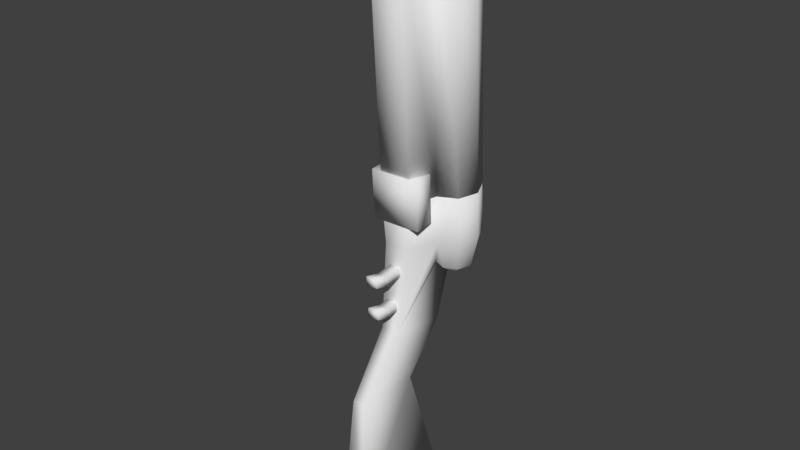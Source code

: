 # Source: v_shortgun.blend  (saved by Blender 2.78.0; exported with 4.5.12 LTS)
import bpy
from mathutils import Matrix  # noqa: F401  (used for matrix-valued properties, if any)

bpy.ops.wm.read_factory_settings(use_empty=True)
scene = bpy.context.scene
scene.name = 'Scene'

# ---- collections
col_collection_1 = bpy.data.collections.new('Collection 1'); scene.collection.children.link(col_collection_1)

# ---- world
world_world = bpy.data.worlds.new('World'); scene.world = world_world
world_world.color = (0.05088, 0.05088, 0.05088)
world_world.use_sun_shadow = False
world_world.sun_shadow_jitter_overblur = 0.0
world_world.cycles.sampling_method = 'MANUAL'

# ---- meshes
me_v_shortgunmesh = bpy.data.meshes.new('v_shortgunMESH')
me_v_shortgunmesh.from_pydata([(0.009109, 0.07479, 0.2054), (0.03829, 0.009733, 0.2014), (0.01827, 0.03556, 0.08759), (0.009985, 0.05443, 0.08875), (0.01719, 0.07374, 0.08988), (0.03609, 0.08219, 0.09033), (0.008894, 0.07896, 0.136), (0.05225, 0.01574, -0.2675), (0.03762, 0.0282, 0.08709), (0.03691, 0.0564, 0.06872), (0.01799, 0.04138, -0.009196), (0.009985, -0.05352, 0.04884), (0.009944, -0.05271, 0.03532), (0.0101, -0.05572, 0.08547), (0.01014, -0.05653, 0.099), (0.01066, -0.07712, 0.05517), (0.009112, -0.02267, 0.05069), (0.06375, 0.07635, 0.2054), (0.07584, 0.0494, 0.2037), (0.06529, 0.0218, 0.2021), (0.03611, 0.08687, 0.2061), (0.02393, -0.02927, 0.1991), (0.01443, -0.04136, 0.004881), (0.014, -0.1081, -0.08124), (0.06353, 0.08051, 0.1359), (0.06508, 0.02597, 0.1326), (0.07562, 0.05356, 0.1343), (0.05544, 0.07483, 0.08983), (0.01986, -0.02522, 0.1297), (0.03589, 0.09103, 0.1366), (0.03808, 0.0139, 0.132), (0.01967, -0.02016, -0.07599), (0.0639, 0.05597, 0.08867), (0.05652, 0.03665, 0.08754), (0.01082, -0.08013, 0.1053), (0.01078, -0.07932, 0.0918), (0.009226, -0.02486, 0.08733), (0.009267, -0.02568, 0.1009), (0.01062, -0.07631, 0.04164), (0.00907, -0.02186, 0.03717), (-0.01302, 0.07417, 0.2055), (-0.04066, 0.08469, 0.2062), (-0.03848, 0.007554, 0.2015), (-0.02027, 0.03447, 0.08764), (-0.01306, 0.05378, 0.08878), (-0.02135, 0.07265, 0.08994), (-0.0407, 0.08001, 0.09044), (-0.01324, 0.07833, 0.136), (-0.01526, -0.1276, -0.2759), (-0.05406, 0.01273, -0.2674), (-0.03917, 0.02602, 0.0872), (-0.04011, 0.05421, 0.06882), (-0.02059, 0.04028, -0.009142), (-0.007053, -0.054, 0.04887), (-0.007094, -0.05319, 0.03534), (-0.006939, -0.0562, 0.0855), (-0.006897, -0.05701, 0.09902), (-0.006374, -0.07761, 0.05519), (-0.007926, -0.02315, 0.05072), (-0.001178, 0.02389, -0.2669), (-0.001719, 0.05563, -0.00828), (-0.06766, 0.07261, 0.2055), (-0.0782, 0.04502, 0.2039), (-0.06612, 0.01807, 0.2023), (-0.02193, -0.03057, 0.1992), (-0.0123, -0.04212, 0.004918), (-0.008327, -0.1088, -0.08121), (-0.06787, 0.07678, 0.1361), (-0.06633, 0.02224, 0.1328), (-0.07842, 0.04919, 0.1345), (-0.0596, 0.07156, 0.08999), (-0.01829, -0.0263, 0.1298), (-0.04087, 0.08885, 0.1367), (-0.03869, 0.01172, 0.1321), (-0.01896, -0.02126, -0.07593), (-0.06698, 0.05225, 0.08885), (-0.05852, 0.03339, 0.0877), (-0.006218, -0.08061, 0.1053), (-0.00626, -0.0798, 0.09182), (-0.007812, -0.02535, 0.08735), (-0.00777, -0.02616, 0.1009), (-0.006416, -0.0768, 0.04167), (-0.007968, -0.02234, 0.03719), (0.02145, -0.1266, -0.276), (0.0001131, -0.01219, -0.07545), (0.01218, -0.002696, 0.5887), (0.03982, -0.01322, 0.588), (0.009441, 0.07498, 0.2061), (0.06527, 0.0534, 0.5919), (0.03775, 0.06006, 0.5924), (0.004184, 0.02437, 0.5903), (0.01484, 0.0001089, 0.5888), (0.06401, 0.001505, 0.5888), (0.0735, 0.02634, 0.5902), (0.06262, 0.05059, 0.5917), (0.03737, 0.0673, 0.4716), (0.01446, 0.007347, 0.4681), (0.03934, -0.002121, 0.4675), (0.06364, 0.008743, 0.4681), (0.03764, 0.06392, 0.5926), (0.01064, 0.05184, 0.592), (0.06682, -0.001145, 0.5886), (0.07736, 0.02645, 0.5902), (0.01345, 0.0492, 0.5918), (0.03971, -0.009359, 0.5882), (0.01307, 0.05643, 0.4711), (0.00381, 0.03161, 0.4696), (0.07313, 0.03358, 0.4695), (0.06225, 0.05783, 0.471), (0.02542, -0.05148, 0.5733), (0.03862, 0.009917, 0.2022), (0.06408, 0.07653, 0.2061), (0.07617, 0.04958, 0.2044), (0.06562, 0.02199, 0.2028), (0.03644, 0.08705, 0.2068), (0.02426, -0.02909, 0.1999), (-0.009951, -0.003324, 0.5887), (-0.03695, -0.0154, 0.5881), (-0.01269, 0.07435, 0.2062), (-0.06613, 0.04967, 0.5921), (-0.03903, 0.05788, 0.5925), (-0.003499, 0.02415, 0.5903), (-0.01276, -0.0006746, 0.5889), (-0.06194, -0.002071, 0.589), (-0.07282, 0.02218, 0.5904), (-0.06333, 0.04702, 0.5919), (-0.0394, 0.06512, 0.4718), (-0.01314, 0.006564, 0.4682), (-0.03744, -0.0043, 0.4676), (-0.06231, 0.005168, 0.4682), (-0.001028, 0.07261, 0.5917), (-0.03913, 0.06174, 0.5927), (-0.01149, 0.05122, 0.592), (-0.06459, -0.004875, 0.5888), (-0.04033, 0.08487, 0.2069), (-0.07668, 0.02207, 0.5904), (-0.01415, 0.04841, 0.5918), (-0.03706, -0.01154, 0.5883), (-0.01453, 0.05565, 0.4711), (-0.003873, 0.03139, 0.4696), (-0.07319, 0.02942, 0.4697), (-0.0637, 0.05425, 0.4712), (-0.02044, -0.05278, 0.5734), (-0.0006087, 0.05498, 0.5338), (-0.03815, 0.007737, 0.2023), (-0.06733, 0.0728, 0.2063), (-0.07787, 0.04521, 0.2046), (-0.06578, 0.01826, 0.203), (-0.0216, -0.03039, 0.1999), (-0.03401, -0.03493, 0.2364), (-0.03423, -0.03061, 0.1645), (0.0378, -0.02857, 0.1644), (0.03802, -0.03288, 0.2363), (-0.03485, -0.005278, 0.2382), (-0.03507, -0.0009655, 0.1662), (0.03696, 0.001079, 0.1661), (0.03718, -0.003234, 0.2381)], [], [(4, 5, 9), (8, 2, 9), (2, 3, 9), (9, 3, 4), (3, 10, 4), (18, 19, 25, 26), (17, 18, 26, 24), (20, 17, 24, 29), (24, 26, 32, 27), (26, 25, 33, 32), (30, 28, 22), (25, 30, 8, 33), (6, 29, 5, 4), (2, 30, 22), (19, 1, 30, 25), (22, 10, 3, 2), (1, 21, 28, 30), (29, 24, 27, 5), (33, 8, 9), (27, 32, 9), (5, 27, 9), (32, 33, 9), (31, 10, 22, 23), (8, 30, 2), (39, 16, 11, 12), (36, 37, 14, 13), (12, 11, 15, 38), (13, 14, 34, 35), (17, 20, 0, 1, 19, 18), (45, 51, 46), (50, 51, 43), (43, 51, 44), (51, 45, 44), (44, 45, 52), (62, 69, 68, 63), (61, 67, 69, 62), (67, 70, 75, 69), (69, 75, 76, 68), (73, 65, 71), (68, 76, 50, 73), (47, 45, 46, 72), (43, 65, 73), (63, 68, 73, 42), (65, 43, 44, 52), (42, 73, 71, 64), (72, 46, 70, 67), (76, 51, 50), (70, 51, 75), (46, 51, 70), (75, 51, 76), (23, 83, 31), (74, 66, 65, 52), (50, 43, 73), (82, 54, 53, 58), (79, 55, 56, 80), (54, 81, 57, 53), (55, 78, 77, 56), (6, 4, 45, 47), (60, 52, 45), (60, 4, 10), (60, 45, 4), (60, 84, 74, 52), (60, 10, 31, 84), (59, 49, 74, 84), (59, 84, 31, 7), (7, 49, 59), (66, 48, 83, 23), (48, 49, 7, 83), (21, 64, 71, 28), (28, 71, 65, 22), (22, 65, 66, 23), (14, 37, 80, 56), (34, 14, 56, 77), (35, 34, 77, 78), (13, 35, 78, 55), (13, 55, 79, 36), (15, 11, 53, 57), (12, 38, 81, 54), (38, 15, 57, 81), (11, 16, 58, 53), (12, 54, 82, 39), (0, 20, 29, 6), (31, 83, 7), (21, 1, 42, 64), (41, 72, 67, 61), (40, 47, 72, 41), (0, 6, 47, 40), (41, 61, 62, 63, 42, 40), (40, 42, 1, 0), (66, 74, 48), (48, 74, 49), (113, 101, 86, 110), (88, 99, 89, 94), (102, 88, 94, 93), (101, 102, 93, 92), (86, 101, 92, 104), (99, 100, 103, 89), (85, 86, 104, 91), (94, 89, 95, 108), (93, 94, 108, 107), (92, 93, 107, 98), (104, 92, 98, 97), (89, 103, 105, 95), (103, 90, 106, 105), (90, 91, 96, 106), (91, 104, 97, 96), (147, 144, 117, 133), (132, 118, 134, 131), (119, 125, 120, 131), (135, 124, 125, 119), (133, 123, 124, 135), (117, 137, 123, 133), (131, 120, 136, 132), (116, 122, 137, 117), (125, 141, 126, 120), (124, 140, 141, 125), (123, 129, 140, 124), (137, 128, 129, 123), (120, 126, 138, 136), (136, 138, 139, 121), (121, 139, 127, 122), (122, 127, 128, 137), (134, 118, 144, 147, 146, 145), (128, 127, 139, 138, 126, 141, 140, 129), (115, 148, 144, 110), (144, 118, 87, 110), (97, 98, 107, 108, 95, 105, 106, 96), (90, 103, 136, 121), (103, 100, 132, 136), (91, 90, 121, 122), (91, 122, 116, 85), (86, 85, 116, 117), (86, 117, 142, 109), (148, 115, 109, 142), (109, 115, 110, 86), (142, 117, 144, 148), (130, 132, 100), (143, 130, 100), (143, 132, 130), (102, 101, 113, 112), (88, 111, 114, 99), (88, 102, 112, 111), (100, 99, 114, 87), (135, 146, 147, 133), (119, 131, 134, 145), (119, 145, 146, 135), (111, 112, 113, 110, 87, 114), (143, 100, 87), (132, 143, 118), (87, 118, 143), (153, 154, 150, 149), (154, 155, 151, 150), (155, 156, 152, 151), (156, 153, 149, 152), (149, 150, 151, 152), (156, 155, 154, 153)])
me_v_shortgunmesh.polygons.foreach_set('use_smooth', [True] * 156)
_uv = me_v_shortgunmesh.uv_layers.new(name='UVMap')
_uv.uv.foreach_set('vector', [0.7788, 0.8458, 0.7704, 0.8237, 0.807, 0.8149, 0.8409, 0.8323, 0.8272, 0.8515, 0.807, 0.8149, 0.8272, 0.8515, 0.8021, 0.8563, 0.807, 0.8149, 0.807, 0.8149, 0.8021, 0.8563, 0.7788, 0.8458, 0.2198, 0.8633, 0.2087, 0.7778, 0.2379, 0.8633, 0.9749, 0.7827, 0.9749, 0.8193, 0.892, 0.8193, 0.892, 0.7827, 0.6436, 0.7949, 0.6436, 0.7595, 0.7261, 0.7595, 0.7261, 0.7949, 0.6436, 0.8292, 0.6436, 0.7949, 0.7261, 0.7949, 0.7261, 0.8292, 0.7261, 0.7949, 0.7261, 0.7595, 0.7816, 0.7827, 0.7716, 0.803, 0.892, 0.7827, 0.892, 0.8193, 0.8446, 0.8114, 0.8392, 0.789, 0.1796, 0.9022, 0.1397, 0.9022, 0.1397, 0.7885, 0.892, 0.8193, 0.892, 0.8553, 0.8409, 0.8323, 0.8446, 0.8114, 0.7261, 0.863, 0.7261, 0.8292, 0.7704, 0.8237, 0.7788, 0.8458, 0.2018, 0.8633, 0.1796, 0.9022, 0.1397, 0.7885, 0.9749, 0.8193, 0.9749, 0.8553, 0.892, 0.8553, 0.892, 0.8193, 0.1397, 0.7885, 0.2087, 0.7778, 0.2198, 0.8633, 0.2018, 0.8633, 0.1796, 0.9629, 0.1397, 0.9629, 0.1397, 0.9022, 0.1796, 0.9022, 0.7261, 0.8292, 0.7261, 0.7949, 0.7716, 0.803, 0.7704, 0.8237, 0.8446, 0.8114, 0.8409, 0.8323, 0.807, 0.8149, 0.7716, 0.803, 0.7816, 0.7827, 0.807, 0.8149, 0.7704, 0.8237, 0.7716, 0.803, 0.807, 0.8149, 0.8392, 0.789, 0.8446, 0.8114, 0.807, 0.8149, 0.1037, 0.6584, 0.1037, 0.723, 0.05377, 0.7275, 0.04458, 0.6584, 0.8409, 0.8323, 0.892, 0.8553, 0.8272, 0.8515, 0.4764, 0.8245, 0.4764, 0.844, 0.4316, 0.844, 0.4316, 0.8245, 0.4764, 0.9249, 0.4764, 0.9444, 0.4316, 0.9444, 0.4316, 0.9249, 0.4316, 0.8245, 0.4316, 0.844, 0.3959, 0.844, 0.4012, 0.8245, 0.4316, 0.9249, 0.4316, 0.9444, 0.3959, 0.9444, 0.4012, 0.9249, 0.4726, 0.6978, 0.4322, 0.7145, 0.3918, 0.6978, 0.4322, 0.6003, 0.4726, 0.617, 0.4893, 0.6574, 0.8373, 0.9588, 0.8122, 0.926, 0.8475, 0.9377, 0.7773, 0.9401, 0.8122, 0.926, 0.7891, 0.9603, 0.7891, 0.9603, 0.8122, 0.926, 0.8134, 0.9672, 0.8122, 0.926, 0.8373, 0.9588, 0.8134, 0.9672, 0.02916, 0.8634, 0.01109, 0.8634, 0.04021, 0.7778, 0.6436, 0.882, 0.7261, 0.882, 0.7261, 0.9172, 0.6436, 0.9172, 0.9749, 0.9172, 0.892, 0.9172, 0.892, 0.882, 0.9749, 0.882, 0.892, 0.9172, 0.8481, 0.9173, 0.84, 0.8964, 0.892, 0.882, 0.7261, 0.882, 0.7827, 0.8976, 0.7754, 0.9192, 0.7261, 0.9172, 0.06929, 0.9022, 0.1089, 0.7885, 0.1089, 0.9022, 0.7261, 0.9172, 0.7754, 0.9192, 0.7773, 0.9401, 0.7261, 0.955, 0.892, 0.9792, 0.8373, 0.9588, 0.8475, 0.9377, 0.892, 0.9507, 0.04718, 0.8634, 0.1089, 0.7885, 0.06929, 0.9022, 0.6436, 0.9172, 0.7261, 0.9172, 0.7261, 0.955, 0.6436, 0.955, 0.1089, 0.7885, 0.04718, 0.8634, 0.02916, 0.8634, 0.04021, 0.7778, 0.06929, 0.9629, 0.06929, 0.9022, 0.1089, 0.9022, 0.1089, 0.9629, 0.892, 0.9507, 0.8475, 0.9377, 0.8481, 0.9173, 0.892, 0.9172, 0.7754, 0.9192, 0.8122, 0.926, 0.7773, 0.9401, 0.8481, 0.9173, 0.8122, 0.926, 0.84, 0.8964, 0.8475, 0.9377, 0.8122, 0.926, 0.8481, 0.9173, 0.7827, 0.8976, 0.8122, 0.926, 0.7754, 0.9192, 0.04458, 0.6584, 0.01608, 0.5414, 0.1037, 0.6584, 0.1331, 0.6584, 0.194, 0.6584, 0.1818, 0.7275, 0.1331, 0.7234, 0.7773, 0.9401, 0.7891, 0.9603, 0.7261, 0.955, 0.4764, 0.8006, 0.4316, 0.8006, 0.4316, 0.7815, 0.4764, 0.7815, 0.4764, 0.901, 0.4316, 0.901, 0.4316, 0.8819, 0.4764, 0.8819, 0.4316, 0.8006, 0.4012, 0.8006, 0.3959, 0.7815, 0.4316, 0.7815, 0.4316, 0.901, 0.4012, 0.901, 0.3959, 0.8819, 0.4316, 0.8819, 0.3068, 0.9109, 0.2997, 0.8706, 0.3331, 0.8706, 0.326, 0.9109, 0.3164, 0.784, 0.3372, 0.7802, 0.3331, 0.8706, 0.3164, 0.784, 0.2997, 0.8706, 0.2956, 0.7802, 0.3164, 0.784, 0.3331, 0.8706, 0.2997, 0.8706, 0.1184, 0.7255, 0.1184, 0.6584, 0.1331, 0.6584, 0.1331, 0.7234, 0.1184, 0.7255, 0.1037, 0.723, 0.1037, 0.6584, 0.1184, 0.6584, 0.1184, 0.5276, 0.1475, 0.5276, 0.1331, 0.6584, 0.1184, 0.6584, 0.1184, 0.5276, 0.1184, 0.6584, 0.1037, 0.6584, 0.08953, 0.5276, 0.4979, 0.9404, 0.6126, 0.9404, 0.5553, 0.9509, 0.194, 0.6584, 0.2206, 0.5414, 0.2397, 0.546, 0.2072, 0.6584, 0.5751, 0.7877, 0.6126, 0.9404, 0.4979, 0.9404, 0.5354, 0.7877, 0.1397, 0.9629, 0.1089, 0.9629, 0.1089, 0.9022, 0.1397, 0.9022, 0.1397, 0.9022, 0.1089, 0.9022, 0.1089, 0.7885, 0.1397, 0.7885, 0.1936, 0.7288, 0.1818, 0.7275, 0.194, 0.6584, 0.2072, 0.6584, 0.4316, 0.9444, 0.4764, 0.9444, 0.4764, 0.9693, 0.4316, 0.9693, 0.3959, 0.9444, 0.4316, 0.9444, 0.4316, 0.9693, 0.3959, 0.9693, 0.4819, 0.5329, 0.4819, 0.5574, 0.451, 0.5574, 0.451, 0.5329, 0.4316, 0.9249, 0.4012, 0.9249, 0.4012, 0.901, 0.4316, 0.901, 0.4316, 0.9249, 0.4316, 0.901, 0.4764, 0.901, 0.4764, 0.9249, 0.3959, 0.844, 0.4316, 0.844, 0.4316, 0.8689, 0.3959, 0.8689, 0.4316, 0.8245, 0.4012, 0.8245, 0.4012, 0.8006, 0.4316, 0.8006, 0.3058, 0.5331, 0.3058, 0.5576, 0.2749, 0.5576, 0.2749, 0.5331, 0.4316, 0.844, 0.4764, 0.844, 0.4764, 0.8689, 0.4316, 0.8689, 0.4316, 0.8245, 0.4316, 0.8006, 0.4764, 0.8006, 0.4764, 0.8245, 0.6436, 0.863, 0.6436, 0.8292, 0.7261, 0.8292, 0.7261, 0.863, 0.1037, 0.6584, 0.01608, 0.5414, 0.08953, 0.5276, 0.4093, 0.5431, 0.4322, 0.6003, 0.3186, 0.6003, 0.3415, 0.5431, 0.9749, 0.9507, 0.892, 0.9507, 0.892, 0.9172, 0.9749, 0.9172, 0.9749, 0.9885, 0.892, 0.9792, 0.892, 0.9507, 0.9749, 0.9507, 0.3068, 0.9713, 0.3068, 0.9109, 0.326, 0.9109, 0.326, 0.9713, 0.3186, 0.7145, 0.2782, 0.6978, 0.2615, 0.6574, 0.2782, 0.617, 0.3186, 0.6003, 0.359, 0.6978, 0.359, 0.6978, 0.3186, 0.6003, 0.4322, 0.6003, 0.3918, 0.6978, 0.194, 0.6584, 0.1331, 0.6584, 0.2206, 0.5414, 0.2206, 0.5414, 0.1331, 0.6584, 0.1475, 0.5276, 0.68, 0.04171, 0.68, 0.433, 0.6502, 0.433, 0.6502, 0.04171, 0.4683, 0.1665, 0.4276, 0.1833, 0.4276, 0.1776, 0.4642, 0.1624, 0.4851, 0.1258, 0.4683, 0.1665, 0.4642, 0.1624, 0.4794, 0.1258, 0.4683, 0.08517, 0.4851, 0.1258, 0.4794, 0.1258, 0.4642, 0.08924, 0.4276, 0.06833, 0.4683, 0.08517, 0.4642, 0.08924, 0.4276, 0.07408, 0.4276, 0.1833, 0.387, 0.1665, 0.391, 0.1624, 0.4276, 0.1776, 0.387, 0.08517, 0.4276, 0.06833, 0.4276, 0.07408, 0.391, 0.08924, 0.8022, 0.7366, 0.7823, 0.7366, 0.7823, 0.6466, 0.8022, 0.6466, 0.822, 0.7366, 0.8022, 0.7366, 0.8022, 0.6466, 0.822, 0.6466, 0.8418, 0.7366, 0.822, 0.7366, 0.822, 0.6466, 0.8418, 0.6466, 0.8616, 0.7366, 0.8418, 0.7366, 0.8418, 0.6466, 0.8616, 0.6466, 0.9407, 0.7366, 0.9208, 0.7366, 0.9208, 0.6466, 0.9407, 0.6466, 0.9208, 0.7366, 0.9011, 0.7366, 0.9011, 0.6466, 0.9208, 0.6466, 0.9011, 0.7366, 0.8814, 0.7366, 0.8814, 0.6466, 0.9011, 0.6466, 0.8814, 0.7366, 0.8616, 0.7366, 0.8616, 0.6466, 0.8814, 0.6466, 0.941, 0.04171, 0.9709, 0.04171, 0.9709, 0.433, 0.941, 0.433, 0.8215, 0.433, 0.8215, 0.04171, 0.8514, 0.04171, 0.8514, 0.433, 0.2727, 0.1665, 0.2768, 0.1624, 0.3134, 0.1776, 0.3134, 0.1833, 0.2559, 0.1258, 0.2616, 0.1258, 0.2768, 0.1624, 0.2727, 0.1665, 0.2727, 0.08517, 0.2768, 0.08924, 0.2616, 0.1258, 0.2559, 0.1258, 0.3134, 0.06833, 0.3134, 0.07408, 0.2768, 0.08924, 0.2727, 0.08517, 0.3134, 0.1833, 0.3134, 0.1776, 0.35, 0.1624, 0.354, 0.1665, 0.354, 0.08517, 0.35, 0.08924, 0.3134, 0.07408, 0.3134, 0.06833, 0.918, 0.6073, 0.918, 0.5174, 0.9378, 0.5174, 0.9378, 0.6073, 0.8982, 0.6073, 0.8982, 0.5174, 0.918, 0.5174, 0.918, 0.6073, 0.8783, 0.6073, 0.8783, 0.5174, 0.8982, 0.5174, 0.8982, 0.6073, 0.8585, 0.6073, 0.8585, 0.5174, 0.8783, 0.5174, 0.8783, 0.6073, 0.7795, 0.6073, 0.7795, 0.5174, 0.7993, 0.5174, 0.7993, 0.6073, 0.7993, 0.6073, 0.7993, 0.5174, 0.819, 0.5174, 0.819, 0.6073, 0.819, 0.6073, 0.819, 0.5174, 0.8387, 0.5174, 0.8387, 0.6073, 0.8387, 0.6073, 0.8387, 0.5174, 0.8585, 0.5174, 0.8585, 0.6073, 0.4295, 0.4644, 0.3889, 0.4476, 0.4295, 0.3494, 0.4702, 0.3662, 0.487, 0.4069, 0.4702, 0.4476, 0.5244, 0.6759, 0.5462, 0.6542, 0.5769, 0.6544, 0.5988, 0.6759, 0.5988, 0.7067, 0.577, 0.7285, 0.5462, 0.7285, 0.5244, 0.7067, 0.3383, 0.2919, 0.4065, 0.2919, 0.4295, 0.3494, 0.3153, 0.3494, 0.4295, 0.3494, 0.3889, 0.4476, 0.3559, 0.4476, 0.3153, 0.3494, 0.6464, 0.7058, 0.6464, 0.675, 0.6682, 0.6532, 0.699, 0.6532, 0.7208, 0.675, 0.7208, 0.7058, 0.6989, 0.7274, 0.6682, 0.7276, 0.3762, 0.1258, 0.391, 0.1624, 0.35, 0.1624, 0.3648, 0.1258, 0.391, 0.1624, 0.387, 0.1665, 0.354, 0.1665, 0.35, 0.1624, 0.391, 0.08924, 0.3762, 0.1258, 0.3648, 0.1258, 0.35, 0.08924, 0.391, 0.08924, 0.35, 0.08924, 0.354, 0.08517, 0.387, 0.08517, 0.1629, 0.4757, 0.1329, 0.4882, 0.1085, 0.4882, 0.0784, 0.4757, 0.1629, 0.4757, 0.0784, 0.4757, 0.09542, 0.4311, 0.1459, 0.4311, 0.09542, 0.01924, 0.1459, 0.01924, 0.1459, 0.4311, 0.09542, 0.4311, 0.1459, 0.4311, 0.1459, 0.01924, 0.1917, 0.01924, 0.1917, 0.4447, 0.09542, 0.4311, 0.0496, 0.4447, 0.0496, 0.01924, 0.09542, 0.01924, 0.3705, 0.1979, 0.354, 0.1665, 0.387, 0.1665, 0.8105, 0.3803, 0.8105, 0.433, 0.7995, 0.433, 0.8105, 0.3803, 0.8215, 0.433, 0.8105, 0.433, 0.7099, 0.433, 0.68, 0.433, 0.68, 0.04171, 0.7099, 0.04171, 0.7398, 0.433, 0.7398, 0.04171, 0.7696, 0.04171, 0.7696, 0.433, 0.7398, 0.433, 0.7099, 0.433, 0.7099, 0.04171, 0.7398, 0.04171, 0.7995, 0.433, 0.7696, 0.433, 0.7696, 0.04171, 0.7995, 0.04171, 0.9111, 0.433, 0.9111, 0.04171, 0.941, 0.04171, 0.941, 0.433, 0.8813, 0.433, 0.8514, 0.433, 0.8514, 0.04171, 0.8813, 0.04171, 0.8813, 0.433, 0.8813, 0.04171, 0.9111, 0.04171, 0.9111, 0.433, 0.2746, 0.4476, 0.2578, 0.4069, 0.2746, 0.3662, 0.3153, 0.3494, 0.3559, 0.4476, 0.3153, 0.4644, 0.8105, 0.3803, 0.7995, 0.433, 0.7995, 0.04171, 0.8215, 0.433, 0.8105, 0.3803, 0.8215, 0.04171, 0.7995, 0.04171, 0.8215, 0.04171, 0.8105, 0.3803, 0.5393, 0.4194, 0.5393, 0.3003, 0.5884, 0.3003, 0.5884, 0.4194, 0.6225, 0.5986, 0.6225, 0.5236, 0.6534, 0.5236, 0.6534, 0.5986, 0.5909, 0.06922, 0.5909, 0.1883, 0.5418, 0.1883, 0.5418, 0.06922, 0.5474, 0.5236, 0.5474, 0.5986, 0.5165, 0.5986, 0.5165, 0.5236, 0.7284, 0.5986, 0.6534, 0.5986, 0.6534, 0.5236, 0.7284, 0.5236, 0.5474, 0.5236, 0.6225, 0.5236, 0.6225, 0.5986, 0.5474, 0.5986])
_ca = me_v_shortgunmesh.color_attributes.new('Col', 'BYTE_COLOR', 'CORNER')
_ca.data.foreach_set('color', [1.0, 1.0, 1.0, 1.0, 1.0, 1.0, 1.0, 1.0, 1.0, 1.0, 1.0, 1.0, 1.0, 1.0, 1.0, 1.0, 1.0, 1.0, 1.0, 1.0, 1.0, 1.0, 1.0, 1.0, 1.0, 1.0, 1.0, 1.0, 1.0, 1.0, 1.0, 1.0, 1.0, 1.0, 1.0, 1.0, 1.0, 1.0, 1.0, 1.0, 1.0, 1.0, 1.0, 1.0, 1.0, 1.0, 1.0, 1.0, 1.0, 1.0, 1.0, 1.0, 1.0, 1.0, 1.0, 1.0, 1.0, 1.0, 1.0, 1.0, 1.0, 1.0, 1.0, 1.0, 1.0, 1.0, 1.0, 1.0, 1.0, 1.0, 1.0, 1.0, 1.0, 1.0, 1.0, 1.0, 1.0, 1.0, 1.0, 1.0, 1.0, 1.0, 1.0, 1.0, 1.0, 1.0, 1.0, 1.0, 1.0, 1.0, 1.0, 1.0, 1.0, 1.0, 1.0, 1.0, 1.0, 1.0, 1.0, 1.0, 1.0, 1.0, 1.0, 1.0, 1.0, 1.0, 1.0, 1.0, 1.0, 1.0, 1.0, 1.0, 1.0, 1.0, 1.0, 1.0, 1.0, 1.0, 1.0, 1.0, 1.0, 1.0, 1.0, 1.0, 1.0, 1.0, 1.0, 1.0, 1.0, 1.0, 1.0, 1.0, 1.0, 1.0, 1.0, 1.0, 1.0, 1.0, 1.0, 1.0, 1.0, 1.0, 1.0, 1.0, 1.0, 1.0, 1.0, 1.0, 1.0, 1.0, 1.0, 1.0, 1.0, 1.0, 1.0, 1.0, 1.0, 1.0, 1.0, 1.0, 1.0, 1.0, 1.0, 1.0, 1.0, 1.0, 1.0, 1.0, 1.0, 1.0, 1.0, 1.0, 1.0, 1.0, 1.0, 1.0, 1.0, 1.0, 1.0, 1.0, 1.0, 1.0, 1.0, 1.0, 1.0, 1.0, 1.0, 1.0, 1.0, 1.0, 1.0, 1.0, 1.0, 1.0, 1.0, 1.0, 1.0, 1.0, 1.0, 1.0, 1.0, 1.0, 1.0, 1.0, 1.0, 1.0, 1.0, 1.0, 1.0, 1.0, 1.0, 1.0, 1.0, 1.0, 1.0, 1.0, 1.0, 1.0, 1.0, 1.0, 1.0, 1.0, 1.0, 1.0, 1.0, 1.0, 1.0, 1.0, 1.0, 1.0, 1.0, 1.0, 1.0, 1.0, 1.0, 1.0, 1.0, 1.0, 1.0, 1.0, 1.0, 1.0, 1.0, 1.0, 1.0, 1.0, 1.0, 1.0, 1.0, 1.0, 1.0, 1.0, 1.0, 1.0, 1.0, 1.0, 1.0, 1.0, 1.0, 1.0, 1.0, 1.0, 1.0, 1.0, 1.0, 1.0, 1.0, 1.0, 1.0, 1.0, 1.0, 1.0, 1.0, 1.0, 1.0, 1.0, 1.0, 1.0, 1.0, 1.0, 1.0, 1.0, 1.0, 1.0, 1.0, 1.0, 1.0, 1.0, 1.0, 1.0, 1.0, 1.0, 1.0, 1.0, 1.0, 1.0, 1.0, 1.0, 1.0, 1.0, 1.0, 1.0, 1.0, 1.0, 1.0, 1.0, 1.0, 1.0, 1.0, 1.0, 1.0, 1.0, 1.0, 1.0, 1.0, 1.0, 1.0, 1.0, 1.0, 1.0, 1.0, 1.0, 1.0, 1.0, 1.0, 1.0, 1.0, 1.0, 1.0, 1.0, 1.0, 1.0, 1.0, 1.0, 1.0, 1.0, 1.0, 1.0, 1.0, 1.0, 1.0, 1.0, 1.0, 1.0, 1.0, 1.0, 1.0, 1.0, 1.0, 1.0, 1.0, 1.0, 1.0, 1.0, 1.0, 1.0, 1.0, 1.0, 1.0, 1.0, 1.0, 1.0, 1.0, 1.0, 1.0, 1.0, 1.0, 1.0, 1.0, 1.0, 1.0, 1.0, 1.0, 1.0, 1.0, 1.0, 1.0, 1.0, 1.0, 1.0, 1.0, 1.0, 1.0, 1.0, 1.0, 1.0, 1.0, 1.0, 1.0, 1.0, 1.0, 1.0, 1.0, 1.0, 1.0, 1.0, 1.0, 1.0, 1.0, 1.0, 1.0, 1.0, 1.0, 1.0, 1.0, 1.0, 1.0, 1.0, 1.0, 1.0, 1.0, 1.0, 1.0, 1.0, 1.0, 1.0, 1.0, 1.0, 1.0, 1.0, 1.0, 1.0, 1.0, 1.0, 1.0, 1.0, 1.0, 1.0, 1.0, 1.0, 1.0, 1.0, 1.0, 1.0, 1.0, 1.0, 1.0, 1.0, 1.0, 1.0, 1.0, 1.0, 1.0, 1.0, 1.0, 1.0, 1.0, 1.0, 1.0, 1.0, 1.0, 1.0, 1.0, 1.0, 1.0, 1.0, 1.0, 1.0, 1.0, 1.0, 1.0, 1.0, 1.0, 1.0, 1.0, 1.0, 1.0, 1.0, 1.0, 1.0, 1.0, 1.0, 1.0, 1.0, 1.0, 1.0, 1.0, 1.0, 1.0, 1.0, 1.0, 1.0, 1.0, 1.0, 1.0, 1.0, 1.0, 1.0, 1.0, 1.0, 1.0, 1.0, 1.0, 1.0, 1.0, 1.0, 1.0, 1.0, 1.0, 1.0, 1.0, 1.0, 1.0, 1.0, 1.0, 1.0, 1.0, 1.0, 1.0, 1.0, 1.0, 1.0, 1.0, 1.0, 1.0, 1.0, 1.0, 1.0, 1.0, 1.0, 1.0, 1.0, 1.0, 1.0, 1.0, 1.0, 1.0, 1.0, 1.0, 1.0, 1.0, 1.0, 1.0, 1.0, 1.0, 1.0, 1.0, 1.0, 1.0, 1.0, 1.0, 1.0, 1.0, 1.0, 1.0, 1.0, 1.0, 1.0, 1.0, 1.0, 1.0, 1.0, 1.0, 1.0, 1.0, 1.0, 1.0, 1.0, 1.0, 1.0, 1.0, 1.0, 1.0, 1.0, 1.0, 1.0, 1.0, 1.0, 1.0, 1.0, 1.0, 1.0, 1.0, 1.0, 1.0, 1.0, 1.0, 1.0, 1.0, 1.0, 1.0, 1.0, 1.0, 1.0, 1.0, 1.0, 1.0, 1.0, 1.0, 1.0, 1.0, 1.0, 1.0, 1.0, 1.0, 1.0, 1.0, 1.0, 1.0, 1.0, 1.0, 1.0, 1.0, 1.0, 1.0, 1.0, 1.0, 1.0, 1.0, 1.0, 1.0, 1.0, 1.0, 1.0, 1.0, 1.0, 1.0, 1.0, 1.0, 1.0, 1.0, 1.0, 1.0, 1.0, 1.0, 1.0, 1.0, 1.0, 1.0, 1.0, 1.0, 1.0, 1.0, 1.0, 1.0, 1.0, 1.0, 1.0, 1.0, 1.0, 1.0, 1.0, 1.0, 1.0, 1.0, 1.0, 1.0, 1.0, 1.0, 1.0, 1.0, 1.0, 1.0, 1.0, 1.0, 1.0, 1.0, 1.0, 1.0, 1.0, 1.0, 1.0, 1.0, 1.0, 1.0, 1.0, 1.0, 1.0, 1.0, 1.0, 1.0, 1.0, 1.0, 1.0, 1.0, 1.0, 1.0, 1.0, 1.0, 1.0, 1.0, 1.0, 1.0, 1.0, 1.0, 1.0, 1.0, 1.0, 1.0, 1.0, 1.0, 1.0, 1.0, 1.0, 1.0, 1.0, 1.0, 1.0, 1.0, 1.0, 1.0, 1.0, 1.0, 1.0, 1.0, 1.0, 1.0, 1.0, 1.0, 1.0, 1.0, 1.0, 1.0, 1.0, 1.0, 1.0, 1.0, 1.0, 1.0, 1.0, 1.0, 1.0, 1.0, 1.0, 1.0, 1.0, 1.0, 1.0, 1.0, 1.0, 1.0, 1.0, 1.0, 1.0, 1.0, 1.0, 1.0, 1.0, 1.0, 1.0, 1.0, 1.0, 1.0, 1.0, 1.0, 1.0, 1.0, 1.0, 1.0, 1.0, 1.0, 1.0, 1.0, 1.0, 1.0, 1.0, 1.0, 1.0, 1.0, 1.0, 1.0, 1.0, 1.0, 1.0, 1.0, 1.0, 1.0, 1.0, 1.0, 1.0, 1.0, 1.0, 1.0, 1.0, 1.0, 1.0, 1.0, 1.0, 1.0, 1.0, 1.0, 1.0, 1.0, 1.0, 1.0, 1.0, 1.0, 1.0, 1.0, 1.0, 1.0, 1.0, 1.0, 1.0, 1.0, 1.0, 1.0, 1.0, 1.0, 1.0, 1.0, 1.0, 1.0, 1.0, 1.0, 1.0, 1.0, 1.0, 1.0, 1.0, 1.0, 1.0, 1.0, 1.0, 1.0, 1.0, 1.0, 1.0, 1.0, 1.0, 1.0, 1.0, 1.0, 1.0, 1.0, 1.0, 1.0, 1.0, 1.0, 1.0, 1.0, 1.0, 1.0, 1.0, 1.0, 1.0, 1.0, 1.0, 1.0, 1.0, 1.0, 1.0, 1.0, 1.0, 1.0, 1.0, 1.0, 1.0, 1.0, 1.0, 1.0, 1.0, 1.0, 1.0, 1.0, 1.0, 1.0, 1.0, 1.0, 1.0, 1.0, 1.0, 1.0, 1.0, 1.0, 1.0, 1.0, 1.0, 1.0, 1.0, 1.0, 1.0, 1.0, 1.0, 1.0, 1.0, 1.0, 1.0, 1.0, 1.0, 1.0, 1.0, 1.0, 1.0, 1.0, 1.0, 1.0, 1.0, 1.0, 1.0, 1.0, 1.0, 1.0, 1.0, 1.0, 1.0, 1.0, 1.0, 1.0, 1.0, 1.0, 1.0, 1.0, 1.0, 1.0, 1.0, 1.0, 1.0, 1.0, 1.0, 1.0, 1.0, 1.0, 1.0, 1.0, 1.0, 1.0, 1.0, 1.0, 1.0, 1.0, 1.0, 1.0, 1.0, 1.0, 1.0, 1.0, 1.0, 1.0, 1.0, 1.0, 1.0, 1.0, 1.0, 1.0, 1.0, 1.0, 1.0, 1.0, 1.0, 1.0, 1.0, 1.0, 1.0, 1.0, 1.0, 1.0, 1.0, 1.0, 1.0, 1.0, 1.0, 1.0, 1.0, 1.0, 1.0, 1.0, 1.0, 1.0, 1.0, 1.0, 1.0, 1.0, 1.0, 1.0, 1.0, 1.0, 1.0, 1.0, 1.0, 1.0, 1.0, 1.0, 1.0, 1.0, 1.0, 1.0, 1.0, 1.0, 1.0, 1.0, 1.0, 1.0, 1.0, 1.0, 1.0, 1.0, 1.0, 1.0, 1.0, 1.0, 1.0, 1.0, 1.0, 1.0, 1.0, 1.0, 1.0, 1.0, 1.0, 1.0, 1.0, 1.0, 1.0, 1.0, 1.0, 1.0, 1.0, 1.0, 1.0, 1.0, 1.0, 1.0, 1.0, 1.0, 1.0, 1.0, 1.0, 1.0, 1.0, 1.0, 1.0, 1.0, 1.0, 1.0, 1.0, 1.0, 1.0, 1.0, 1.0, 1.0, 1.0, 1.0, 1.0, 1.0, 1.0, 1.0, 1.0, 1.0, 1.0, 1.0, 1.0, 1.0, 1.0, 1.0, 1.0, 1.0, 1.0, 1.0, 1.0, 1.0, 1.0, 1.0, 1.0, 1.0, 1.0, 1.0, 1.0, 1.0, 1.0, 1.0, 1.0, 1.0, 1.0, 1.0, 1.0, 1.0, 1.0, 1.0, 1.0, 1.0, 1.0, 1.0, 1.0, 1.0, 1.0, 1.0, 1.0, 1.0, 1.0, 1.0, 1.0, 1.0, 1.0, 1.0, 1.0, 1.0, 1.0, 1.0, 1.0, 1.0, 1.0, 1.0, 1.0, 1.0, 1.0, 1.0, 1.0, 1.0, 1.0, 1.0, 1.0, 1.0, 1.0, 1.0, 1.0, 1.0, 1.0, 1.0, 1.0, 1.0, 1.0, 1.0, 1.0, 1.0, 1.0, 1.0, 1.0, 1.0, 1.0, 1.0, 1.0, 1.0, 1.0, 1.0, 1.0, 1.0, 1.0, 1.0, 1.0, 1.0, 1.0, 1.0, 1.0, 1.0, 1.0, 1.0, 1.0, 1.0, 1.0, 1.0, 1.0, 1.0, 1.0, 1.0, 1.0, 1.0, 1.0, 1.0, 1.0, 1.0, 1.0, 1.0, 1.0, 1.0, 1.0, 1.0, 1.0, 1.0, 1.0, 1.0, 1.0, 1.0, 1.0, 1.0, 1.0, 1.0, 1.0, 1.0, 1.0, 1.0, 1.0, 1.0, 1.0, 1.0, 1.0, 1.0, 1.0, 1.0, 1.0, 1.0, 1.0, 1.0, 1.0, 1.0, 1.0, 1.0, 1.0, 1.0, 1.0, 1.0, 1.0, 1.0, 1.0, 1.0, 1.0, 1.0, 1.0, 1.0, 1.0, 1.0, 1.0, 1.0, 1.0, 1.0, 1.0, 1.0, 1.0, 1.0, 1.0, 1.0, 1.0, 1.0, 1.0, 1.0, 1.0, 1.0, 1.0, 1.0, 1.0, 1.0, 1.0, 1.0, 1.0, 1.0, 1.0, 1.0, 1.0, 1.0, 1.0, 1.0, 1.0, 1.0, 1.0, 1.0, 1.0, 1.0, 1.0, 1.0, 1.0, 1.0, 1.0, 1.0, 1.0, 1.0, 1.0, 1.0, 1.0, 1.0, 1.0, 1.0, 1.0, 1.0, 1.0, 1.0, 1.0, 1.0, 1.0, 1.0, 1.0, 1.0, 1.0, 1.0, 1.0, 1.0, 1.0, 1.0, 1.0, 1.0, 1.0, 1.0, 1.0, 1.0, 1.0, 1.0, 1.0, 1.0, 1.0, 1.0, 1.0, 1.0, 1.0, 1.0, 1.0, 1.0, 1.0, 1.0, 1.0, 1.0, 1.0, 1.0, 1.0, 1.0, 1.0, 1.0, 1.0, 1.0, 1.0, 1.0, 1.0, 1.0, 1.0, 1.0, 1.0, 1.0, 1.0, 1.0, 1.0, 1.0, 1.0, 1.0, 1.0, 1.0, 1.0, 1.0, 1.0, 1.0, 1.0, 1.0, 1.0, 1.0, 1.0, 1.0, 1.0, 1.0, 1.0, 1.0, 1.0, 1.0, 1.0, 1.0, 1.0, 1.0, 1.0, 1.0, 1.0, 1.0, 1.0, 1.0, 1.0, 1.0, 1.0, 1.0, 1.0, 1.0, 1.0, 1.0, 1.0, 1.0, 1.0, 1.0, 1.0, 1.0, 1.0, 1.0, 1.0, 1.0, 1.0, 1.0, 1.0, 1.0, 1.0, 1.0, 1.0, 1.0, 1.0, 1.0, 1.0, 1.0, 1.0, 1.0, 1.0, 1.0, 1.0, 1.0, 1.0, 1.0, 1.0, 1.0, 1.0, 1.0, 1.0, 1.0, 1.0, 1.0, 1.0, 1.0, 1.0, 1.0, 1.0, 1.0, 1.0, 1.0, 1.0, 1.0, 1.0, 1.0, 1.0, 1.0, 1.0, 1.0, 1.0, 1.0, 1.0, 1.0, 1.0, 1.0, 1.0, 1.0, 1.0, 1.0, 1.0, 1.0, 1.0, 1.0, 1.0, 1.0, 1.0, 1.0, 1.0, 1.0, 1.0, 1.0, 1.0, 1.0, 1.0, 1.0, 1.0, 1.0, 1.0, 1.0, 1.0, 1.0, 1.0, 1.0, 1.0, 1.0, 1.0, 1.0, 1.0, 1.0, 1.0, 1.0, 1.0, 1.0, 1.0, 1.0, 1.0, 1.0, 1.0, 1.0, 1.0, 1.0, 1.0, 1.0, 1.0, 1.0, 1.0, 1.0, 1.0, 1.0, 1.0, 1.0, 1.0, 1.0, 1.0, 1.0, 1.0, 1.0, 1.0, 1.0, 1.0, 1.0, 1.0, 1.0, 1.0, 1.0, 1.0, 1.0, 1.0, 1.0, 1.0, 1.0, 1.0, 1.0, 1.0, 1.0, 1.0, 1.0, 1.0, 1.0, 1.0, 1.0, 1.0, 1.0, 1.0, 1.0, 1.0, 1.0, 1.0, 1.0, 1.0, 1.0, 1.0, 1.0, 1.0, 1.0, 1.0, 1.0, 1.0, 1.0, 1.0, 1.0, 1.0, 1.0, 1.0, 1.0, 1.0, 1.0, 1.0, 1.0, 1.0, 1.0, 1.0, 1.0, 1.0, 1.0, 1.0, 1.0, 1.0, 1.0, 1.0, 1.0, 1.0, 1.0, 1.0, 1.0, 1.0, 1.0, 1.0, 1.0, 1.0, 1.0, 1.0, 1.0, 1.0, 1.0, 1.0, 1.0, 1.0, 1.0, 1.0, 1.0, 1.0, 1.0, 1.0, 1.0, 1.0, 1.0, 1.0, 1.0, 1.0, 1.0, 1.0, 1.0, 1.0, 1.0, 1.0, 1.0, 1.0, 1.0, 1.0, 1.0, 1.0, 1.0, 1.0, 1.0, 1.0, 1.0, 1.0, 1.0, 1.0, 1.0, 1.0, 1.0, 1.0, 1.0, 1.0, 1.0, 1.0, 1.0, 1.0, 1.0, 1.0, 1.0, 1.0, 1.0, 1.0, 1.0, 1.0, 1.0, 1.0, 1.0, 1.0, 1.0, 1.0, 1.0, 1.0, 1.0, 1.0, 1.0, 1.0, 1.0, 1.0, 1.0, 1.0, 1.0, 1.0, 1.0, 1.0, 1.0, 1.0, 1.0, 1.0, 1.0, 1.0, 1.0, 1.0, 1.0, 1.0, 1.0, 1.0, 1.0, 1.0, 1.0, 1.0, 1.0, 1.0, 1.0, 1.0, 1.0, 1.0, 1.0, 1.0, 1.0, 1.0, 1.0, 1.0, 1.0, 1.0, 1.0, 1.0, 1.0, 1.0, 1.0, 1.0, 1.0, 1.0, 1.0, 1.0, 1.0, 1.0, 1.0, 1.0, 1.0, 1.0, 1.0, 1.0, 1.0, 1.0, 1.0, 1.0, 1.0, 1.0, 1.0, 1.0, 1.0, 1.0, 1.0, 1.0, 1.0, 1.0, 1.0, 1.0, 1.0, 1.0, 1.0, 1.0, 1.0, 1.0, 1.0, 1.0, 1.0, 1.0, 1.0, 1.0, 1.0, 1.0, 1.0, 1.0, 1.0, 1.0, 1.0, 1.0, 1.0, 1.0, 1.0, 1.0, 1.0, 1.0, 1.0, 1.0, 1.0, 1.0, 1.0, 1.0, 1.0, 1.0, 1.0, 1.0, 1.0, 1.0, 1.0, 1.0, 1.0, 1.0, 1.0, 1.0, 1.0, 1.0, 1.0, 1.0, 1.0, 1.0, 1.0, 1.0, 1.0, 1.0, 1.0, 1.0, 1.0, 1.0, 1.0, 1.0, 1.0, 1.0, 1.0, 1.0, 1.0, 1.0, 1.0, 1.0, 1.0, 1.0, 1.0, 1.0, 1.0, 1.0, 1.0, 1.0, 1.0, 1.0, 1.0, 1.0, 1.0, 1.0, 1.0, 1.0, 1.0, 1.0, 1.0, 1.0, 1.0, 1.0, 1.0, 1.0, 1.0, 1.0, 1.0, 1.0, 1.0, 1.0, 1.0, 1.0, 1.0, 1.0, 1.0, 1.0, 1.0, 1.0, 1.0, 1.0, 1.0, 1.0, 1.0, 1.0, 1.0, 1.0, 1.0, 1.0, 1.0, 1.0, 1.0, 1.0, 1.0, 1.0, 1.0, 1.0, 1.0, 1.0, 1.0, 1.0, 1.0, 1.0, 1.0, 1.0, 1.0, 1.0, 1.0, 1.0, 1.0, 1.0, 1.0, 1.0, 1.0, 1.0, 1.0, 1.0, 1.0, 1.0, 1.0, 1.0, 1.0, 1.0, 1.0, 1.0, 1.0, 1.0, 1.0, 1.0, 1.0, 1.0, 1.0, 1.0, 1.0, 1.0, 1.0, 1.0, 1.0, 1.0, 1.0, 1.0, 1.0, 1.0, 1.0, 1.0, 1.0, 1.0, 1.0, 1.0, 1.0, 1.0, 1.0, 1.0, 1.0, 1.0, 1.0, 1.0, 1.0, 1.0, 1.0, 1.0, 1.0, 1.0, 1.0, 1.0, 1.0, 1.0, 1.0, 1.0, 1.0, 1.0, 1.0, 1.0, 1.0, 1.0, 1.0, 1.0, 1.0, 1.0, 1.0, 1.0, 1.0, 1.0, 1.0, 1.0, 1.0, 1.0, 1.0, 1.0, 1.0, 1.0, 1.0, 1.0, 1.0, 1.0, 1.0, 1.0, 1.0, 1.0, 1.0, 1.0, 1.0, 1.0, 1.0, 1.0, 1.0, 1.0, 1.0, 1.0, 1.0, 1.0, 1.0, 1.0, 1.0, 1.0, 1.0, 1.0, 1.0, 1.0, 1.0, 1.0, 1.0, 1.0, 1.0, 1.0, 1.0, 1.0, 1.0, 1.0, 1.0, 1.0, 1.0, 1.0, 1.0, 1.0, 1.0, 1.0, 1.0, 1.0, 1.0, 1.0, 1.0, 1.0, 1.0, 1.0, 1.0, 1.0, 1.0, 1.0, 1.0, 1.0, 1.0, 1.0, 1.0, 1.0, 1.0, 1.0, 1.0, 1.0, 1.0, 1.0, 1.0, 1.0, 1.0, 1.0, 1.0, 1.0, 1.0, 1.0, 1.0, 1.0, 1.0, 1.0, 1.0, 1.0, 1.0, 1.0, 1.0, 1.0, 1.0, 1.0, 1.0, 1.0, 1.0, 1.0, 1.0, 1.0, 1.0, 1.0, 1.0, 1.0, 1.0, 1.0, 1.0, 1.0, 1.0, 1.0, 1.0, 1.0, 1.0, 1.0, 1.0, 1.0, 1.0, 1.0, 1.0, 1.0, 1.0, 1.0, 1.0, 1.0, 1.0, 1.0, 1.0, 1.0, 1.0, 1.0, 1.0, 1.0, 1.0, 1.0, 1.0, 1.0, 1.0, 1.0, 1.0, 1.0, 1.0, 1.0, 1.0, 1.0, 1.0, 1.0, 1.0, 1.0, 1.0, 1.0, 1.0, 1.0, 1.0, 1.0, 1.0, 1.0, 1.0, 1.0, 1.0, 1.0, 1.0, 1.0, 1.0, 1.0, 1.0, 1.0, 1.0, 1.0, 1.0, 1.0, 1.0, 1.0, 1.0, 1.0, 1.0, 1.0, 1.0, 1.0, 1.0, 1.0, 1.0, 1.0, 1.0, 1.0, 1.0, 1.0, 1.0, 1.0, 1.0, 1.0, 1.0, 1.0, 1.0, 1.0, 1.0, 1.0, 1.0, 1.0, 1.0, 1.0, 1.0, 1.0, 1.0, 1.0, 1.0, 1.0, 1.0, 1.0, 1.0, 1.0, 1.0, 1.0, 1.0, 1.0, 1.0, 1.0, 1.0, 1.0, 1.0, 1.0, 1.0, 1.0, 1.0, 1.0, 1.0, 1.0, 1.0, 1.0, 1.0, 1.0, 1.0, 1.0, 1.0, 1.0, 1.0, 1.0, 1.0, 1.0, 1.0, 1.0, 1.0, 1.0, 1.0, 1.0, 1.0, 1.0, 1.0, 1.0, 1.0, 1.0, 1.0, 1.0, 1.0, 1.0, 1.0, 1.0, 1.0, 1.0, 1.0, 1.0, 1.0, 1.0, 1.0, 1.0, 1.0, 1.0, 1.0, 1.0, 1.0, 1.0, 1.0, 1.0, 1.0, 1.0, 1.0, 1.0, 1.0, 1.0, 1.0, 1.0, 1.0, 1.0, 1.0, 1.0, 1.0, 1.0, 1.0, 1.0, 1.0, 1.0, 1.0, 1.0, 1.0, 1.0, 1.0, 1.0, 1.0, 1.0, 1.0, 1.0, 1.0, 1.0, 1.0, 1.0, 1.0, 1.0, 1.0, 1.0, 1.0, 1.0, 1.0, 1.0, 1.0, 1.0, 1.0, 1.0, 1.0, 1.0, 1.0, 1.0, 1.0, 1.0, 1.0, 1.0, 1.0, 1.0, 1.0, 1.0, 1.0, 1.0, 1.0, 1.0, 1.0, 1.0, 1.0, 1.0, 1.0, 1.0, 1.0, 1.0, 1.0, 1.0, 1.0, 1.0, 1.0, 1.0, 1.0, 1.0, 1.0, 1.0, 1.0, 1.0, 1.0, 1.0, 1.0, 1.0, 1.0, 1.0, 1.0, 1.0, 1.0, 1.0, 1.0, 1.0, 1.0, 1.0, 1.0, 1.0, 1.0, 1.0, 1.0, 1.0, 1.0, 1.0, 1.0, 1.0, 1.0, 1.0, 1.0, 1.0, 1.0, 1.0, 1.0, 1.0, 1.0, 1.0, 1.0, 1.0, 1.0, 1.0, 1.0, 1.0, 1.0, 1.0, 1.0, 1.0, 1.0, 1.0, 1.0, 1.0, 1.0, 1.0, 1.0, 1.0, 1.0, 1.0, 1.0, 1.0, 1.0, 1.0, 1.0, 1.0, 1.0, 1.0, 1.0, 1.0, 1.0, 1.0, 1.0, 1.0, 1.0, 1.0, 1.0, 1.0, 1.0, 1.0, 1.0, 1.0, 1.0, 1.0, 1.0, 1.0, 1.0, 1.0, 1.0, 1.0, 1.0, 1.0, 1.0, 1.0, 1.0, 1.0, 1.0, 1.0, 1.0, 1.0, 1.0, 1.0, 1.0, 1.0, 1.0, 1.0, 1.0, 1.0, 1.0, 1.0, 1.0, 1.0, 1.0, 1.0, 1.0, 1.0, 1.0, 1.0, 1.0, 1.0, 1.0, 1.0, 1.0, 1.0, 1.0, 1.0, 1.0, 1.0, 1.0, 1.0, 1.0, 1.0, 1.0, 1.0, 1.0, 1.0, 1.0, 1.0, 1.0, 1.0, 1.0, 1.0, 1.0, 1.0, 1.0, 1.0, 1.0, 1.0, 1.0, 1.0, 1.0, 1.0, 1.0, 1.0, 1.0, 1.0, 1.0, 1.0, 1.0, 1.0, 1.0, 1.0, 1.0, 1.0])
me_v_shortgunmesh.use_remesh_preserve_volume = False
me_v_shortgunmesh.use_remesh_preserve_attributes = False
me_v_shortgunmesh.use_mirror_vertex_groups = False
me_v_shortgunmesh.use_paint_bone_selection = False
me_v_shortgunmesh.use_paint_mask = True
me_v_shortgunmesh.update()
me_v_shortgunmesh.normals_split_custom_set([tuple(v) for v in zip(*[iter([-0.09399, 0.8941, -0.4379, -0.02585, 0.8822, -0.4701, -0.00164, 0.05989, -0.9982, 0.02232, -0.8197, -0.5723, 0.6478, -0.312, -0.695, -0.00164, 0.05989, -0.9982, 0.6478, -0.312, -0.695, 0.6325, -0.1994, -0.7485, -0.00164, 0.05989, -0.9982, -0.00164, 0.05989, -0.9982, 0.6325, -0.1994, -0.7485, -0.09399, 0.8941, -0.4379, 0.6325, -0.1994, -0.7485, 0.8263, 0.4703, -0.3098, -0.09399, 0.8941, -0.4379, 0.778, -0.01569, 0.628, 0.5662, -0.5699, 0.5955, 0.7211, -0.6733, -0.1632, 0.992, 0.03538, -0.1215, 0.5352, 0.5256, 0.6613, 0.778, -0.01569, 0.628, 0.992, 0.03538, -0.1215, 0.6815, 0.7276, -0.07906, -0.01998, 0.737, 0.6756, 0.5352, 0.5256, 0.6613, 0.6815, 0.7276, -0.07906, -0.02843, 0.9977, -0.06073, 0.6815, 0.7276, -0.07906, 0.992, 0.03538, -0.1215, 0.8514, 0.05542, -0.5216, 0.5843, 0.6504, -0.4853, 0.992, 0.03538, -0.1215, 0.7211, -0.6733, -0.1632, 0.6184, -0.5537, -0.5576, 0.8514, 0.05542, -0.5216, 0.731, -0.6641, -0.1569, 0.571, -0.8209, 0.008126, 0.7653, -0.5982, 0.2377, 0.7211, -0.6733, -0.1632, 0.731, -0.6641, -0.1569, 0.02232, -0.8197, -0.5723, 0.6184, -0.5537, -0.5576, -0.2132, 0.976, -0.04498, -0.02843, 0.9977, -0.06073, -0.02585, 0.8822, -0.4701, -0.09399, 0.8941, -0.4379, 0.6478, -0.312, -0.695, 0.731, -0.6641, -0.1569, 0.7653, -0.5982, 0.2377, 0.5662, -0.5699, 0.5955, 0.4318, -0.4653, 0.7727, 0.731, -0.6641, -0.1569, 0.7211, -0.6733, -0.1632, 0.7653, -0.5982, 0.2377, 0.8263, 0.4703, -0.3098, 0.6325, -0.1994, -0.7485, 0.6478, -0.312, -0.695, 0.4318, -0.4653, 0.7727, 0.4692, -0.6916, 0.5491, 0.571, -0.8209, 0.008126, 0.731, -0.6641, -0.1569, -0.02843, 0.9977, -0.06073, 0.6815, 0.7276, -0.07906, 0.5843, 0.6504, -0.4853, -0.02585, 0.8822, -0.4701, 0.6184, -0.5537, -0.5576, 0.02232, -0.8197, -0.5723, -0.00164, 0.05989, -0.9982, 0.5843, 0.6504, -0.4853, 0.8514, 0.05542, -0.5216, -0.00164, 0.05989, -0.9982, -0.02585, 0.8822, -0.4701, 0.5843, 0.6504, -0.4853, -0.00164, 0.05989, -0.9982, 0.8514, 0.05542, -0.5216, 0.6184, -0.5537, -0.5576, -0.00164, 0.05989, -0.9982, 0.9154, 0.4002, -0.04449, 0.8263, 0.4703, -0.3098, 0.7653, -0.5982, 0.2377, 0.6303, -0.7173, 0.2968, 0.02232, -0.8197, -0.5723, 0.731, -0.6641, -0.1569, 0.6478, -0.312, -0.695, 0.7046, 0.06239, -0.7068, 0.709, -0.02226, 0.7049, 0.7437, 0.08835, 0.6626, 0.6736, -0.05545, -0.737, 0.7046, 0.06239, -0.7068, 0.709, -0.02225, 0.7048, 0.7437, 0.08835, 0.6626, 0.6736, -0.05545, -0.737, 0.6736, -0.05545, -0.737, 0.7437, 0.08835, 0.6626, 0.5778, -0.5067, 0.6399, 0.6129, -0.6049, -0.5084, 0.6736, -0.05545, -0.737, 0.7437, 0.08835, 0.6626, 0.5778, -0.5067, 0.6399, 0.6129, -0.6049, -0.5084, 0.5352, 0.5256, 0.6613, -0.01998, 0.737, 0.6756, -0.144, 0.5943, 0.7912, 0.4318, -0.4653, 0.7727, 0.5662, -0.5699, 0.5955, 0.778, -0.01569, 0.628, 0.04189, 0.8979, -0.4381, -0.00454, 0.05981, -0.9982, -0.02555, 0.8822, -0.4701, 0.02262, -0.8197, -0.5723, -0.00454, 0.05981, -0.9982, -0.631, -0.3483, -0.6932, -0.631, -0.3483, -0.6932, -0.00454, 0.05981, -0.9982, -0.6222, -0.235, -0.7467, -0.00454, 0.05981, -0.9982, 0.04189, 0.8979, -0.4381, -0.6222, -0.235, -0.7467, -0.6222, -0.235, -0.7467, 0.04189, 0.8979, -0.4381, -0.8526, 0.4226, -0.3075, -0.7741, -0.05975, 0.6302, -0.9927, -0.02097, -0.1187, -0.6822, -0.7131, -0.1612, -0.5313, -0.6011, 0.597, -0.5623, 0.4945, 0.6628, -0.7219, 0.6877, -0.0771, -0.9927, -0.02097, -0.1187, -0.7741, -0.05975, 0.6302, -0.7219, 0.6877, -0.0771, -0.6216, 0.6162, -0.4837, -0.8546, 0.006992, -0.5192, -0.9927, -0.02097, -0.1187, -0.9927, -0.02097, -0.1187, -0.8546, 0.006992, -0.5192, -0.5876, -0.5879, -0.556, -0.6822, -0.7131, -0.1612, -0.6926, -0.7045, -0.1549, -0.7294, -0.6406, 0.2398, -0.5235, -0.852, 0.009652, -0.6822, -0.7131, -0.1612, -0.5876, -0.5879, -0.556, 0.02262, -0.8197, -0.5723, -0.6926, -0.7045, -0.1549, 0.1574, 0.9865, -0.04549, 0.04189, 0.8979, -0.4381, -0.02555, 0.8822, -0.4701, -0.02839, 0.9978, -0.06073, -0.631, -0.3483, -0.6932, -0.7294, -0.6406, 0.2398, -0.6926, -0.7045, -0.1549, -0.5313, -0.6011, 0.597, -0.6822, -0.7131, -0.1612, -0.6926, -0.7045, -0.1549, -0.4026, -0.489, 0.7738, -0.7294, -0.6406, 0.2398, -0.631, -0.3483, -0.6932, -0.6222, -0.235, -0.7467, -0.8526, 0.4226, -0.3075, -0.4026, -0.489, 0.7738, -0.6926, -0.7045, -0.1549, -0.5235, -0.852, 0.009652, -0.4277, -0.7171, 0.5504, -0.02839, 0.9978, -0.06073, -0.02555, 0.8822, -0.4701, -0.6216, 0.6162, -0.4837, -0.7219, 0.6877, -0.0771, -0.5876, -0.5879, -0.556, -0.00454, 0.05981, -0.9982, 0.02262, -0.8197, -0.5723, -0.6216, 0.6162, -0.4837, -0.00454, 0.05981, -0.9982, -0.8546, 0.006992, -0.5192, -0.02555, 0.8822, -0.4701, -0.00454, 0.05981, -0.9982, -0.6216, 0.6162, -0.4837, -0.8546, 0.006992, -0.5192, -0.00454, 0.05981, -0.9982, -0.5876, -0.5879, -0.556, 0.6303, -0.7173, 0.2968, 0.5375, -0.6243, -0.5668, 0.9154, 0.4002, -0.04449, -0.9367, 0.3476, -0.04191, -0.5878, -0.7519, 0.2985, -0.7294, -0.6406, 0.2398, -0.8526, 0.4226, -0.3075, 0.02262, -0.8197, -0.5723, -0.631, -0.3483, -0.6932, -0.6926, -0.7045, -0.1549, -0.709, 0.02226, -0.7049, -0.6714, -0.09363, -0.7352, -0.7457, 0.04607, 0.6647, -0.7046, -0.06239, 0.7068, -0.709, 0.02226, -0.7049, -0.6714, -0.09363, -0.7352, -0.7457, 0.04607, 0.6647, -0.7046, -0.06238, 0.7068, -0.6714, -0.09363, -0.7352, -0.579, -0.6387, -0.5068, -0.5463, -0.5386, 0.6415, -0.7457, 0.04607, 0.6647, -0.6714, -0.09363, -0.7352, -0.579, -0.6387, -0.5068, -0.5463, -0.5386, 0.6415, -0.7457, 0.04607, 0.6647, -0.2132, 0.976, -0.04498, -0.09399, 0.8941, -0.4379, 0.04189, 0.8979, -0.4381, 0.1574, 0.9865, -0.04549, -0.0257, 0.8821, -0.4703, -0.8526, 0.4226, -0.3075, 0.04189, 0.8979, -0.4381, -0.0257, 0.8821, -0.4703, -0.09399, 0.8941, -0.4379, 0.8263, 0.4703, -0.3098, -0.0257, 0.8821, -0.4703, 0.04189, 0.8979, -0.4381, -0.09399, 0.8941, -0.4379, -0.0257, 0.8821, -0.4703, -0.02746, 0.9526, -0.3031, -0.9367, 0.3476, -0.04191, -0.8526, 0.4226, -0.3075, -0.0257, 0.8821, -0.4703, 0.8263, 0.4703, -0.3098, 0.9154, 0.4002, -0.04449, -0.02746, 0.9526, -0.3031, -0.02408, 0.8203, -0.5714, -0.7606, 0.4595, -0.4586, -0.9367, 0.3476, -0.04191, -0.02746, 0.9526, -0.3031, -0.02408, 0.8203, -0.5714, -0.02746, 0.9526, -0.3031, 0.9154, 0.4002, -0.04449, 0.732, 0.5019, -0.4607, 0.732, 0.5019, -0.4607, -0.7606, 0.4595, -0.4586, -0.02408, 0.8203, -0.5714, -0.5878, -0.7519, 0.2985, -0.5028, -0.6539, -0.5654, 0.5375, -0.6243, -0.5668, 0.6303, -0.7173, 0.2968, -0.5028, -0.6539, -0.5654, -0.7606, 0.4595, -0.4586, 0.732, 0.5019, -0.4607, 0.5375, -0.6243, -0.5668, 0.4692, -0.6916, 0.5491, -0.4277, -0.7171, 0.5504, -0.5235, -0.852, 0.009652, 0.571, -0.8209, 0.008126, 0.571, -0.8209, 0.008126, -0.5235, -0.852, 0.009652, -0.7294, -0.6406, 0.2398, 0.7653, -0.5982, 0.2377, 0.7653, -0.5982, 0.2377, -0.7294, -0.6406, 0.2398, -0.5878, -0.7519, 0.2985, 0.6303, -0.7173, 0.2968, 0.7437, 0.08835, 0.6626, 0.709, -0.02225, 0.7048, -0.7046, -0.06238, 0.7068, -0.7457, 0.04607, 0.6647, 0.5778, -0.5067, 0.6399, 0.7437, 0.08835, 0.6626, -0.7457, 0.04607, 0.6647, -0.5463, -0.5386, 0.6415, 0.6129, -0.6049, -0.5084, 0.5778, -0.5067, 0.6399, -0.5463, -0.5386, 0.6415, -0.579, -0.6387, -0.5068, 0.6736, -0.05545, -0.737, 0.6129, -0.6049, -0.5084, -0.579, -0.6387, -0.5068, -0.6714, -0.09363, -0.7352, 0.6736, -0.05545, -0.737, -0.6714, -0.09363, -0.7352, -0.709, 0.02226, -0.7049, 0.7046, 0.06239, -0.7068, 0.5778, -0.5067, 0.6399, 0.7437, 0.08835, 0.6626, -0.7457, 0.04607, 0.6647, -0.5463, -0.5386, 0.6415, 0.6736, -0.05545, -0.737, 0.6129, -0.6049, -0.5084, -0.579, -0.6387, -0.5068, -0.6714, -0.09363, -0.7352, 0.6129, -0.6049, -0.5084, 0.5778, -0.5067, 0.6399, -0.5463, -0.5386, 0.6415, -0.579, -0.6387, -0.5068, 0.7437, 0.08835, 0.6626, 0.709, -0.02226, 0.7049, -0.7046, -0.06239, 0.7068, -0.7457, 0.04607, 0.6647, 0.6736, -0.05545, -0.737, -0.6714, -0.09363, -0.7352, -0.709, 0.02226, -0.7049, 0.7046, 0.06239, -0.7068, -0.144, 0.5943, 0.7912, -0.01998, 0.737, 0.6756, -0.02843, 0.9977, -0.06073, -0.2132, 0.976, -0.04498, 0.9154, 0.4002, -0.04449, 0.5375, -0.6243, -0.5668, 0.732, 0.5019, -0.4607, 0.4692, -0.6916, 0.5491, 0.4318, -0.4653, 0.7727, -0.4026, -0.489, 0.7738, -0.4277, -0.7171, 0.5504, -0.01998, 0.737, 0.6756, -0.02839, 0.9978, -0.06073, -0.7219, 0.6877, -0.0771, -0.5623, 0.4945, 0.6628, 0.1123, 0.6016, 0.7909, 0.1574, 0.9865, -0.04549, -0.02839, 0.9978, -0.06073, -0.01998, 0.737, 0.6756, -0.144, 0.5943, 0.7912, -0.2132, 0.976, -0.04498, 0.1574, 0.9865, -0.04549, 0.1123, 0.6016, 0.7909, -0.01998, 0.737, 0.6756, -0.5623, 0.4945, 0.6628, -0.7741, -0.05975, 0.6302, -0.5313, -0.6011, 0.597, -0.4026, -0.489, 0.7738, 0.1123, 0.6016, 0.7909, 0.1123, 0.6016, 0.7909, -0.4026, -0.489, 0.7738, 0.4318, -0.4653, 0.7727, -0.144, 0.5943, 0.7912, -0.5878, -0.7519, 0.2985, -0.9367, 0.3476, -0.04191, -0.5028, -0.6539, -0.5654, -0.5028, -0.6539, -0.5654, -0.9367, 0.3476, -0.04191, -0.7606, 0.4595, -0.4586, 0.5623, -0.4945, -0.6628, 0.5662, -0.5699, 0.5955, 0.3838, -0.5082, 0.771, 0.4304, -0.3551, -0.8299, 0.5352, 0.5257, 0.6612, -0.01997, 0.737, 0.6756, 0.01928, -0.6412, 0.7671, -0.4058, -0.4794, 0.7782, 0.778, -0.01569, 0.628, 0.5352, 0.5257, 0.6612, -0.4058, -0.4794, 0.7782, -0.5917, -0.065, 0.8036, 0.5662, -0.5699, 0.5955, 0.778, -0.01569, 0.628, -0.5917, -0.065, 0.8036, -0.4295, 0.3593, 0.8285, 0.3838, -0.5082, 0.771, 0.5662, -0.5699, 0.5955, -0.4295, 0.3593, 0.8285, -0.01429, 0.5449, 0.8384, -0.01997, 0.737, 0.6756, 0.118, 0.42, 0.8998, 0.4351, -0.453, 0.7782, 0.01928, -0.6412, 0.7671, 0.003086, -0.05986, 0.9982, 0.3838, -0.5082, 0.771, -0.01429, 0.5449, 0.8384, 0.4115, 0.3805, 0.8282, -0.4058, -0.4794, 0.7782, 0.01928, -0.6412, 0.7671, 0.02387, -0.8124, 0.5826, -0.5313, -0.6011, 0.597, -0.5917, -0.065, 0.8036, -0.4058, -0.4794, 0.7782, -0.5313, -0.6011, 0.597, -0.7741, -0.05975, 0.6302, -0.4295, 0.3593, 0.8285, -0.5917, -0.065, 0.8036, -0.7741, -0.05975, 0.6302, -0.5623, 0.4945, 0.6628, -0.01429, 0.5449, 0.8384, -0.4295, 0.3593, 0.8285, -0.5623, 0.4945, 0.6628, -0.01998, 0.737, 0.6756, 0.01928, -0.6412, 0.7671, 0.4351, -0.453, 0.7782, 0.5687, -0.568, 0.5949, 0.02387, -0.8124, 0.5826, 0.4351, -0.453, 0.7782, 0.5994, -0.03106, 0.7999, 0.777, -0.0158, 0.6293, 0.5687, -0.568, 0.5949, 0.5994, -0.03106, 0.7999, 0.4115, 0.3805, 0.8282, 0.5378, 0.524, 0.6605, 0.777, -0.0158, 0.6293, 0.4115, 0.3805, 0.8282, -0.01429, 0.5449, 0.8384, -0.01998, 0.737, 0.6756, 0.5378, 0.524, 0.6605, -0.5352, -0.5256, -0.6613, -0.4119, -0.379, -0.8287, -0.3522, -0.5291, 0.772, -0.5313, -0.6011, 0.597, -0.1392, 0.4127, 0.9002, 0.1076, 0.6919, -0.714, -0.02387, 0.8124, -0.5826, -0.01998, 0.737, 0.6756, -0.5623, 0.4945, 0.6628, 0.4345, -0.4556, 0.777, 0.01926, -0.6412, 0.7671, -0.01998, 0.737, 0.6756, -0.7741, -0.05974, 0.6302, 0.5966, -0.03126, 0.8019, 0.4345, -0.4556, 0.777, -0.5623, 0.4945, 0.6628, -0.5313, -0.6011, 0.597, 0.4107, 0.3832, 0.8273, 0.5966, -0.03126, 0.8019, -0.7741, -0.05974, 0.6302, -0.3522, -0.5291, 0.772, -0.01428, 0.5449, 0.8384, 0.4107, 0.3832, 0.8273, -0.5313, -0.6011, 0.597, -0.01998, 0.737, 0.6756, 0.01926, -0.6412, 0.7671, -0.4065, -0.4769, 0.7793, -0.1392, 0.4127, 0.9002, 0.003088, -0.05987, 0.9982, -0.4301, 0.3566, 0.8294, -0.01428, 0.5449, 0.8384, -0.3522, -0.5291, 0.772, 0.4345, -0.4556, 0.777, 0.5662, -0.5699, 0.5955, 0.02387, -0.8124, 0.5826, 0.01926, -0.6412, 0.7671, 0.5966, -0.03126, 0.8019, 0.778, -0.0157, 0.628, 0.5662, -0.5699, 0.5955, 0.4345, -0.4556, 0.777, 0.4107, 0.3832, 0.8273, 0.5352, 0.5256, 0.6613, 0.778, -0.0157, 0.628, 0.5966, -0.03126, 0.8019, -0.01428, 0.5449, 0.8384, -0.01998, 0.737, 0.6756, 0.5352, 0.5256, 0.6613, 0.4107, 0.3832, 0.8273, 0.01926, -0.6412, 0.7671, 0.02387, -0.8124, 0.5826, -0.5339, -0.5993, 0.5965, -0.4065, -0.4769, 0.7793, -0.4065, -0.4769, 0.7793, -0.5339, -0.5993, 0.5965, -0.7731, -0.0598, 0.6315, -0.5944, -0.06495, 0.8015, -0.5944, -0.06495, 0.8015, -0.7731, -0.0598, 0.6315, -0.5648, 0.4927, 0.662, -0.4301, 0.3566, 0.8294, -0.4301, 0.3566, 0.8294, -0.5648, 0.4927, 0.662, -0.01998, 0.737, 0.6756, -0.01428, 0.5449, 0.8384, -0.02387, 0.8124, -0.5826, 0.1076, 0.6919, -0.714, -0.4119, -0.379, -0.8287, -0.5352, -0.5256, -0.6613, -0.778, 0.01569, -0.628, -0.5662, 0.5699, -0.5955, -0.01998, 0.737, 0.6756, -0.5648, 0.4927, 0.662, -0.7731, -0.0598, 0.6315, -0.5339, -0.5993, 0.5965, 0.02387, -0.8124, 0.5826, 0.5662, -0.5699, 0.5955, 0.778, -0.0157, 0.628, 0.5352, 0.5256, 0.6613, 0.4652, -0.6123, -0.6393, -0.4314, -0.6378, -0.638, -0.4119, -0.379, -0.8287, 0.4304, -0.3551, -0.8299, -0.4119, -0.379, -0.8287, 0.1076, 0.6919, -0.714, -0.1487, 0.6846, -0.7136, 0.4304, -0.3551, -0.8299, -0.01998, 0.737, 0.6756, -0.5623, 0.4945, 0.6628, -0.7741, -0.05975, 0.6302, -0.5313, -0.6011, 0.597, 0.02387, -0.8124, 0.5826, 0.5687, -0.568, 0.5949, 0.777, -0.0158, 0.6293, 0.5378, 0.524, 0.6605, 0.5994, -0.03106, 0.7999, 0.4351, -0.453, 0.7782, -0.4065, -0.4769, 0.7793, -0.5944, -0.06495, 0.8015, 0.4351, -0.453, 0.7782, 0.118, 0.42, 0.8998, -0.1392, 0.4127, 0.9002, -0.4065, -0.4769, 0.7793, 0.4115, 0.3805, 0.8282, 0.5994, -0.03106, 0.7999, -0.5944, -0.06495, 0.8015, -0.4301, 0.3566, 0.8294, 0.4115, 0.3805, 0.8282, -0.4301, 0.3566, 0.8294, 0.003088, -0.05987, 0.9982, 0.003086, -0.05986, 0.9982, 0.3838, -0.5082, 0.771, 0.003086, -0.05986, 0.9982, 0.003088, -0.05987, 0.9982, -0.3522, -0.5291, 0.772, 0.3838, -0.5082, 0.771, -0.3522, -0.5291, 0.772, -0.4305, -0.7888, 0.4387, 0.4758, -0.7631, 0.4374, -0.4314, -0.6378, -0.638, 0.4652, -0.6123, -0.6393, 0.4758, -0.7631, 0.4374, -0.4305, -0.7888, 0.4387, 0.4758, -0.7631, 0.4374, 0.4652, -0.6123, -0.6393, 0.4304, -0.3551, -0.8299, 0.3838, -0.5082, 0.771, -0.4305, -0.7888, 0.4387, -0.3522, -0.5291, 0.772, -0.4119, -0.379, -0.8287, -0.4314, -0.6378, -0.638, -0.02489, 0.8983, 0.4388, -0.1392, 0.4127, 0.9002, 0.118, 0.42, 0.8998, -0.0283, 0.9989, 0.03868, -0.02489, 0.8983, 0.4388, 0.118, 0.42, 0.8998, -0.0283, 0.9989, 0.03868, -0.1392, 0.4127, 0.9002, -0.02489, 0.8983, 0.4388, 0.778, -0.01569, 0.628, 0.5662, -0.5699, 0.5955, 0.5623, -0.4945, -0.6628, 0.7741, 0.05975, -0.6302, 0.5352, 0.5257, 0.6612, 0.5313, 0.6011, -0.597, -0.02387, 0.8124, -0.5826, -0.01997, 0.737, 0.6756, 0.5352, 0.5257, 0.6612, 0.778, -0.01569, 0.628, 0.7741, 0.05975, -0.6302, 0.5313, 0.6011, -0.597, 0.118, 0.42, 0.8998, -0.01997, 0.737, 0.6756, -0.02387, 0.8124, -0.5826, -0.1487, 0.6846, -0.7136, -0.7741, -0.05974, 0.6302, -0.778, 0.01569, -0.628, -0.5352, -0.5256, -0.6613, -0.5313, -0.6011, 0.597, -0.5623, 0.4945, 0.6628, -0.01998, 0.737, 0.6756, -0.02387, 0.8124, -0.5826, -0.5662, 0.5699, -0.5955, -0.5623, 0.4945, 0.6628, -0.5662, 0.5699, -0.5955, -0.778, 0.01569, -0.628, -0.7741, -0.05974, 0.6302, 0.5313, 0.6011, -0.597, 0.7741, 0.05975, -0.6302, 0.5623, -0.4945, -0.6628, 0.4304, -0.3551, -0.8299, -0.1487, 0.6846, -0.7136, -0.02387, 0.8124, -0.5826, -0.0283, 0.9989, 0.03868, 0.118, 0.42, 0.8998, -0.1487, 0.6846, -0.7136, -0.1392, 0.4127, 0.9002, -0.0283, 0.9989, 0.03868, 0.1076, 0.6919, -0.714, -0.1487, 0.6846, -0.7136, 0.1076, 0.6919, -0.714, -0.0283, 0.9989, 0.03868, -0.5916, 0.5251, 0.6117, -0.5952, 0.5943, -0.5409, -0.5626, -0.5579, -0.6101, -0.559, -0.627, 0.5425, -0.5952, 0.5943, -0.5409, 0.559, 0.627, -0.5425, 0.5916, -0.5251, -0.6117, -0.5626, -0.5579, -0.6101, 0.559, 0.627, -0.5425, 0.5626, 0.5579, 0.6101, 0.5952, -0.5943, 0.5409, 0.5916, -0.5251, -0.6117, 0.5626, 0.5579, 0.6101, -0.5916, 0.5251, 0.6117, -0.559, -0.627, 0.5425, 0.5952, -0.5943, 0.5409, -0.559, -0.627, 0.5425, -0.5626, -0.5579, -0.6101, 0.5916, -0.5251, -0.6117, 0.5952, -0.5943, 0.5409, 0.5626, 0.5579, 0.6101, 0.559, 0.627, -0.5425, -0.5952, 0.5943, -0.5409, -0.5916, 0.5251, 0.6117])] * 3)])
arm_x = bpy.data.armatures.new('Скелет')  # bones are not reproduced

# ---- objects
ob_v_shortgunmr = bpy.data.objects.new('v_shortgunMR', arm_x)
ob_v_shortgunmesh = bpy.data.objects.new('v_shortgunMESH', me_v_shortgunmesh)

# ---- transforms, parenting, visibility, modifiers, constraints
ob_v_shortgunmr.location = (0.0, -0.03326, -0.06494)
ob_v_shortgunmr.rotation_euler = (-0.4532, 9.721e-17, -2.241e-17)
ob_v_shortgunmr.scale = (0.1803, 0.1803, 0.1803)
ob_v_shortgunmr.lineart.crease_threshold = 0.0
ob_v_shortgunmesh.parent = ob_v_shortgunmr
ob_v_shortgunmesh.matrix_parent_inverse = Matrix(((5.545, -1.243e-16, -5.39e-16, -3.914e-17), (-1.243e-16, 4.985, -2.428, 0.008172), (5.39e-16, 2.428, 4.985, 0.4045), (0.0, 0.0, 0.0, 1.0)))
ob_v_shortgunmesh.location = (0.0, 0.0, 0.0)
ob_v_shortgunmesh.color = (0.8, 0.8, 0.8, 1.0)
ob_v_shortgunmesh.lineart.crease_threshold = 0.0
_vg = ob_v_shortgunmesh.vertex_groups.new(name='BoneBUTT')
for _i, _w in zip([0, 1, 2, 3, 4, 5, 6, 7, 8, 9, 10, 11, 12, 13, 14, 15, 16, 17, 18, 19, 20, 21, 22, 23, 24, 25, 26, 27, 28, 29, 30, 31, 32, 33, 34, 35, 36, 37, 38, 39, 40, 41, 42, 43, 44, 45, 46, 47, 48, 49, 50, 51, 52, 53, 54, 55, 56, 57, 58, 59, 60, 61, 62, 63, 64, 65, 66, 67, 68, 69, 70, 71, 72, 73, 74, 75, 76, 77, 78, 79, 80, 81, 82, 83, 84, 149, 150, 151, 152, 153, 154, 155, 156], [0.0, 0.0, 0.0, 0.0, 0.0, 0.0, 0.0, 0.0, 0.0, 0.0, 0.0, 1.0, 1.0, 1.0, 1.0, 1.0, 1.0, 0.0, 0.0, 0.0, 0.0, 0.0, 0.0, 0.0, 0.0, 0.0, 0.0, 0.0, 0.0, 0.0, 0.0, 0.0, 0.0, 0.0, 1.0, 1.0, 1.0, 1.0, 1.0, 1.0, 0.0, 0.0, 0.0, 0.0, 0.0, 0.0, 0.0, 0.0, 0.0, 0.0, 0.0, 0.0, 0.0, 1.0, 1.0, 1.0, 1.0, 1.0, 1.0, 0.0, 0.0, 0.0, 0.0, 0.0, 0.0, 0.0, 0.0, 0.0, 0.0, 0.0, 0.0, 0.0, 0.0, 0.0, 0.0, 0.0, 0.0, 1.0, 1.0, 1.0, 1.0, 1.0, 1.0, 0.0, 0.0, 0.0, 0.0, 0.0, 0.0, 0.0, 0.0, 0.0, 0.0]): _vg.add([_i], _w, 'REPLACE')
_vg = ob_v_shortgunmesh.vertex_groups.new(name='BoneTRUNK')
for _i, _w in zip([0, 1, 2, 3, 4, 5, 6, 7, 8, 9, 10, 17, 18, 19, 20, 21, 22, 23, 24, 25, 26, 27, 28, 29, 30, 31, 32, 33, 40, 41, 42, 43, 44, 45, 46, 47, 48, 49, 50, 51, 52, 59, 60, 61, 62, 63, 64, 65, 66, 67, 68, 69, 70, 71, 72, 73, 74, 75, 76, 83, 84, 85, 86, 87, 88, 89, 90, 91, 92, 93, 94, 95, 96, 97, 98, 99, 100, 101, 102, 103, 104, 105, 106, 107, 108, 109, 110, 111, 112, 113, 114, 115, 116, 117, 118, 119, 120, 121, 122, 123, 124, 125, 126, 127, 128, 129, 130, 131, 132, 133, 134, 135, 136, 137, 138, 139, 140, 141, 142, 143, 144, 145, 146, 147, 148, 149, 150, 151, 152, 153, 154, 155, 156], [0.0, 0.0, 0.0, 0.0, 0.0, 0.0, 0.0, 0.0, 0.0, 0.0, 0.0, 0.0, 0.0, 0.0, 0.0, 0.0, 0.0, 0.0, 0.0, 0.0, 0.0, 0.0, 0.0, 0.0, 0.0, 0.0, 0.0, 0.0, 0.0, 0.0, 0.0, 0.0, 0.0, 0.0, 0.0, 0.0, 0.0, 0.0, 0.0, 0.0, 0.0, 0.0, 0.0, 0.0, 0.0, 0.0, 0.0, 0.0, 0.0, 0.0, 0.0, 0.0, 0.0, 0.0, 0.0, 0.0, 0.0, 0.0, 0.0, 0.0, 0.0, 1.0, 1.0, 1.0, 1.0, 1.0, 1.0, 1.0, 1.0, 1.0, 1.0, 1.0, 1.0, 1.0, 1.0, 1.0, 1.0, 1.0, 1.0, 1.0, 1.0, 1.0, 1.0, 1.0, 1.0, 1.0, 1.0, 1.0, 1.0, 1.0, 1.0, 1.0, 1.0, 1.0, 1.0, 1.0, 1.0, 1.0, 1.0, 1.0, 1.0, 1.0, 1.0, 1.0, 1.0, 1.0, 1.0, 1.0, 1.0, 1.0, 1.0, 1.0, 1.0, 1.0, 1.0, 1.0, 1.0, 1.0, 1.0, 1.0, 1.0, 1.0, 1.0, 1.0, 1.0, 1.0, 1.0, 1.0, 1.0, 1.0, 1.0, 1.0, 1.0]): _vg.add([_i], _w, 'REPLACE')
_m = ob_v_shortgunmesh.modifiers.new('Скелет', 'ARMATURE')
_m.object = ob_v_shortgunmr

# ---- collection membership
col_collection_1.objects.link(ob_v_shortgunmr)
col_collection_1.objects.link(ob_v_shortgunmesh)

# ---- scene / render settings (as saved in the file)
scene.frame_start = 0; scene.frame_end = 24; scene.frame_set(0)
scene.render.engine = 'BLENDER_EEVEE_NEXT'
scene.render.resolution_percentage = 50
scene.render.dither_intensity = 0.0
scene.cycles.use_denoising = False
scene.cycles.samples = 128
scene.cycles.sampling_pattern = 'TABULATED_SOBOL'
scene.cycles.light_sampling_threshold = 0.0
scene.cycles.use_adaptive_sampling = False
scene.cycles.use_light_tree = False
scene.cycles.blur_glossy = 0.0
scene.cycles.sample_clamp_indirect = 0.0
scene.view_settings.view_transform = 'Standard'
bpy.context.view_layer.update()

# ---- added for rendering (the .blend has no active camera and no usable light): camera, sun
cam_auto = bpy.data.cameras.new('AutoCamera')
cam_auto.lens = 50.0
cam_auto.sensor_width = 36.0
cam_auto.clip_end = 1000.0
ob_auto_camera = bpy.data.objects.new('AutoCamera', cam_auto)
scene.collection.objects.link(ob_auto_camera)
ob_auto_camera.location = (0.840709, -1.02778, 0.831357)
ob_auto_camera.rotation_euler = (1.09748, -7.21219e-08, 0.694738)
scene.camera = ob_auto_camera
light_auto_sun = bpy.data.lights.new('AutoSun', 'SUN')
light_auto_sun.energy = 3.0
light_auto_sun.angle = 0.0523599
ob_auto_sun = bpy.data.objects.new('AutoSun', light_auto_sun)
scene.collection.objects.link(ob_auto_sun)
ob_auto_sun.rotation_euler = (0.872665, 0.174533, 0.523599)
bpy.context.view_layer.update()
